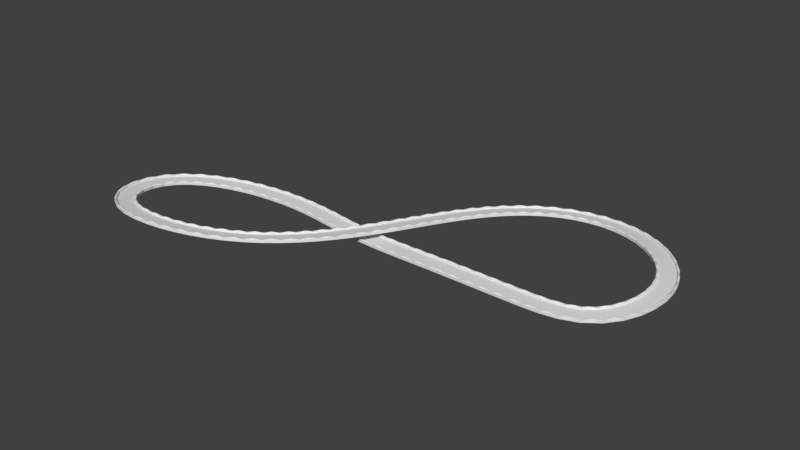 # Source: LowPoly.blend  (saved by Blender 2.79.0; exported with 4.5.12 LTS)
import bpy
from mathutils import Matrix  # noqa: F401  (used for matrix-valued properties, if any)

bpy.ops.wm.read_factory_settings(use_empty=True)
scene = bpy.context.scene
scene.name = 'Scene'

# ---- collections
col_collection_1 = bpy.data.collections.new('Collection 1'); scene.collection.children.link(col_collection_1)

# ---- world
world_world = bpy.data.worlds.new('World'); scene.world = world_world
world_world.color = (0.05088, 0.05088, 0.05088)
world_world.use_sun_shadow = False
world_world.sun_shadow_jitter_overblur = 0.0
world_world.cycles.sampling_method = 'MANUAL'

# ---- meshes
me_cube_003 = bpy.data.meshes.new('Cube.003')
me_cube_003.from_pydata([(-3.984, 9.305, -1.348), (-3.984, 9.305, 1.388), (-3.984, 11.3, -1.348), (-3.984, 11.3, 1.388), (12.02, 9.305, -1.348), (12.02, 9.305, 1.388), (12.02, 11.3, -1.348), (12.02, 11.3, 1.388), (-3.984, 9.305, 0.6515), (12.02, 9.305, 0.6515), (3.09, 10.19, 2.473), (3.09, 10.42, 2.473), (4.942, 10.42, 2.473), (4.942, 10.19, 2.473)], [], [(2, 3, 7, 6), (9, 5, 1, 8), (2, 6, 4, 0), (5, 7, 12, 13), (4, 9, 8, 0), (12, 11, 10, 13), (3, 1, 10, 11), (1, 5, 13, 10), (7, 3, 11, 12)])
me_cube_003.use_remesh_preserve_volume = False
me_cube_003.use_remesh_preserve_attributes = False
me_cube_003.use_mirror_vertex_groups = False
me_cube_003.update()
me_cube_002 = bpy.data.meshes.new('Cube.002')
me_cube_002.from_pydata([(-3.984, 9.305, -1.348), (-3.984, 9.305, 1.388), (-3.984, 11.3, -1.348), (-3.984, 11.3, 1.388), (12.02, 9.305, -1.348), (12.02, 9.305, 1.388), (12.02, 11.3, -1.348), (12.02, 11.3, 1.388), (-3.984, 9.305, 0.6515), (12.02, 9.305, 0.6515), (3.09, 10.19, 2.473), (3.09, 10.42, 2.473), (4.942, 10.42, 2.473), (4.942, 10.19, 2.473)], [], [(2, 3, 7, 6), (9, 5, 1, 8), (2, 6, 4, 0), (5, 7, 12, 13), (4, 9, 8, 0), (12, 11, 10, 13), (3, 1, 10, 11), (1, 5, 13, 10), (7, 3, 11, 12)])
me_cube_002.use_remesh_preserve_volume = False
me_cube_002.use_remesh_preserve_attributes = False
me_cube_002.use_mirror_vertex_groups = False
me_cube_002.update()
me_plane = bpy.data.meshes.new('Plane')
me_plane.from_pydata([(-4.0, -10.0, 0.0), (4.0, -10.0, 0.0), (-4.0, 10.0, 0.0), (4.0, 10.0, 0.0)], [], [(0, 1, 3, 2)])
me_plane.use_remesh_preserve_volume = False
me_plane.use_remesh_preserve_attributes = False
me_plane.use_mirror_vertex_groups = False
me_plane.update()

# ---- curves / text
cu_nurbspath = bpy.data.curves.new('NurbsPath', 'CURVE')
cu_nurbspath.dimensions = '3D'
_sp = cu_nurbspath.splines.new('NURBS'); _sp.points.add(15)
_sp.points.foreach_set('co', [-4.841, -1.026, -0.2416, 1.0, 2.708, -1.026, 0.0, 1.0, 7.743, -1.026, 0.0, 1.0, 14.22, -1.026, 0.0, 1.0, 20.33, -1.026, 0.0, 1.0, 23.11, 7.517, -0.07008, 1.0, 18.83, 14.45, -0.1291, 1.0, 10.13, 17.87, -0.7145, 1.0, 0.8583, 12.64, -0.4652, 1.0, -2.685, -2.822, 0.955, 1.0, -9.412, -11.72, 1.638, 1.0, -20.44, -13.86, 1.533, 1.0, -26.19, -11.31, 1.118, 1.0, -26.89, -4.209, 0.3985, 1.0, -19.85, -0.4001, 0.1289, 1.0, -11.02, 0.334, 0.02874, 1.0])
_sp.order_u = 5
_sp.order_v = 0
_sp.use_cyclic_u = True
cu_nurbspath.use_path = True
cu_nurbspath.use_path_clamp = True
cu_nurbspath.bevel_resolution = 0
cu_nurbspath.fill_mode = 'HALF'

# ---- objects
ob_nurbspath = bpy.data.objects.new('NurbsPath', cu_nurbspath)
ob_cube_001 = bpy.data.objects.new('Cube.001', me_cube_003)
ob_cube_000 = bpy.data.objects.new('Cube.000', me_cube_002)
ob_plane = bpy.data.objects.new('Plane', me_plane)

# ---- transforms, parenting, visibility, modifiers, constraints
ob_nurbspath.location = (0.0, 0.0, 0.0)
ob_nurbspath.scale = (10.4, 10.4, 10.4)
ob_nurbspath.lineart.crease_threshold = 0.0
ob_cube_001.location = (0.0, -0.7136, 0.0)
ob_cube_001.lineart.crease_threshold = 0.0
_m = ob_cube_001.modifiers.new('Array', 'ARRAY')
_m.fit_type = 'FIT_CURVE'
_m.curve = ob_nurbspath
_m.constant_offset_displace = (0.0, 0.0, 0.0)
_m.use_merge_vertices = True
_m = ob_cube_001.modifiers.new('Curve', 'CURVE')
_m.object = ob_nurbspath
ob_cube_000.location = (0.0, -19.3, 0.0)
ob_cube_000.lineart.crease_threshold = 0.0
_m = ob_cube_000.modifiers.new('Array', 'ARRAY')
_m.fit_type = 'FIT_CURVE'
_m.curve = ob_nurbspath
_m.constant_offset_displace = (0.0, 0.0, 0.0)
_m.use_merge_vertices = True
_m = ob_cube_000.modifiers.new('Curve', 'CURVE')
_m.object = ob_nurbspath
ob_plane.location = (0.0, 0.0, 0.0)
ob_plane.lineart.crease_threshold = 0.0
_m = ob_plane.modifiers.new('Array', 'ARRAY')
_m.fit_type = 'FIT_CURVE'
_m.curve = ob_nurbspath
_m.constant_offset_displace = (0.0, 0.0, 0.0)
_m.use_merge_vertices = True
_m.use_merge_vertices_cap = True
_m = ob_plane.modifiers.new('Curve', 'CURVE')
_m.object = ob_nurbspath

# ---- collection membership
col_collection_1.objects.link(ob_nurbspath)
col_collection_1.objects.link(ob_cube_001)
col_collection_1.objects.link(ob_cube_000)
col_collection_1.objects.link(ob_plane)

# ---- scene / render settings (as saved in the file)
scene.frame_start = 1; scene.frame_end = 250; scene.frame_set(1)
scene.render.engine = 'BLENDER_EEVEE_NEXT'
scene.render.resolution_percentage = 50
scene.render.dither_intensity = 0.0
scene.cycles.use_denoising = False
scene.cycles.samples = 128
scene.cycles.sampling_pattern = 'TABULATED_SOBOL'
scene.cycles.use_adaptive_sampling = False
scene.cycles.use_light_tree = False
scene.cycles.blur_glossy = 0.0
scene.cycles.sample_clamp_indirect = 0.0
scene.view_settings.view_transform = 'Standard'
bpy.context.view_layer.update()

# ---- added for rendering (the .blend has no active camera and no usable light): camera, sun
cam_auto = bpy.data.cameras.new('AutoCamera')
cam_auto.lens = 50.0
cam_auto.sensor_width = 36.0
cam_auto.clip_end = 10497.3
ob_auto_camera = bpy.data.objects.new('AutoCamera', cam_auto)
scene.collection.objects.link(ob_auto_camera)
ob_auto_camera.location = (578.491, -696.922, 483.316)
ob_auto_camera.rotation_euler = (1.09748, -7.21219e-08, 0.694738)
scene.camera = ob_auto_camera
light_auto_sun = bpy.data.lights.new('AutoSun', 'SUN')
light_auto_sun.energy = 3.0
light_auto_sun.angle = 0.0523599
ob_auto_sun = bpy.data.objects.new('AutoSun', light_auto_sun)
scene.collection.objects.link(ob_auto_sun)
ob_auto_sun.rotation_euler = (0.872665, 0.174533, 0.523599)
bpy.context.view_layer.update()
